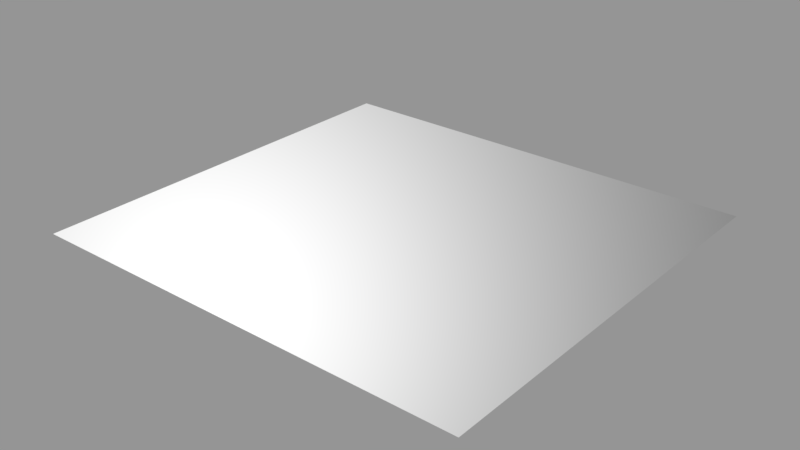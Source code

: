 # Source: decal01_02.blend  (saved by Blender 2.78.0; exported with 4.5.12 LTS)
import bpy
from mathutils import Matrix  # noqa: F401  (used for matrix-valued properties, if any)

bpy.ops.wm.read_factory_settings(use_empty=True)
scene = bpy.context.scene
scene.name = 'Scene'

# ---- collections
col_collection_1 = bpy.data.collections.new('Collection 1'); scene.collection.children.link(col_collection_1)

# ---- images (referenced by path relative to the original .blend; pixels are not part of the script)
import os
ASSET_DIR = os.environ.get("B2B_ASSET_DIR", "")  # directory of the original .blend (textures are referenced by path, not embedded)
HERE = os.path.dirname(os.path.abspath(__file__))  # packed textures are extracted next to this script under _unpacked/

def load_image(name, relpath, width, height, colorspace="sRGB"):
    """Load a texture the original file referenced (path relative to the .blend, or extracted next to this script)."""
    p = next((c for c in (os.path.join(HERE, relpath), os.path.join(ASSET_DIR, relpath)) if relpath and os.path.exists(c)), "")
    if p:
        img = bpy.data.images.load(p, check_existing=True)
        img.name = name
    else:  # same state as the original file: an image datablock whose file is absent (Cycles renders it pink)
        img = bpy.data.images.new(name, width, height)
        img.source = "FILE"
        img.filepath = "//" + (relpath or name)
    img.colorspace_settings.name = colorspace
    return img
img_decals01_02_ao_curv_height_png = load_image('decals01_02_ao_curv_height.png', 'textures/decals01_02_ao_curv_height.png', 1024, 1024, 'Non-Color')
img_decals01_02_nrm_alpha_png = load_image('decals01_02_nrm_alpha.png', 'textures/decals01_02_nrm_alpha.png', 1024, 1024, 'Non-Color')

# ---- materials (node trees are filled in below, after node groups)
mat_decal01_02 = bpy.data.materials.new('decal01_02')
mat_decal01_02.alpha_threshold = 0.0
mat_decal01_02.roughness = 0.5

# ---- node groups
ng_nodegroup_decal01_02 = bpy.data.node_groups.new('NodeGroup.decal01_02', 'ShaderNodeTree')
_s = ng_nodegroup_decal01_02.interface.new_socket(name='Color', in_out='OUTPUT', socket_type='NodeSocketColor')
_s.default_value = (0.0, 0.0, 0.0, 0.0)
_s = ng_nodegroup_decal01_02.interface.new_socket(name='UV', in_out='INPUT', socket_type='NodeSocketVector')
_s.min_value = 0.0
_s.max_value = 1.0
_s = ng_nodegroup_decal01_02.interface.new_socket(name='Value', in_out='INPUT', socket_type='NodeSocketFloat')
_s.default_value = 0.5
_s.min_value = -1e+04
_s.max_value = 1e+04
_s = ng_nodegroup_decal01_02.interface.new_socket(name='Mult', in_out='INPUT', socket_type='NodeSocketFloat')
_s.default_value = 0.5
_s.min_value = -1e+04
_s.max_value = 1e+04
_s = ng_nodegroup_decal01_02.interface.new_socket(name='Cross', in_out='INPUT', socket_type='NodeSocketColor')
_s.default_value = (0.5, 0.5, 0.5, 1.0)
_s = ng_nodegroup_decal01_02.interface.new_socket(name='UV2', in_out='INPUT', socket_type='NodeSocketColor')
_s.default_value = (0.5, 0.5, 0.5, 1.0)
_N = ng_nodegroup_decal01_02.nodes; _L = ng_nodegroup_decal01_02.links
n0 = _N.new('NodeFrame'); n0.name = 'Frame'; n0.location = (-472, 252)
n0.width = 833
n1 = _N.new('ShaderNodeMix'); n1.name = 'Mix'; n1.location = (396, -34)
n1.width = 100
n1.data_type = 'RGBA'
n1.blend_type = 'MULTIPLY'
n1.inputs[0].default_value = 1.0
n2 = _N.new('ShaderNodeMix'); n2.name = 'Mix.001'; n2.location = (523, -172)
n2.width = 100
n2.data_type = 'RGBA'
n2.blend_type = 'ADD'
n2.inputs[0].default_value = 1.0
n3 = _N.new('NodeGroupOutput'); n3.name = 'Group Output'; n3.location = (723, 0)
n4 = _N.new('ShaderNodeMath'); n4.name = 'Math.002'; n4.location = (683, -160)
n4.width = 120
n5 = _N.new('ShaderNodeMath'); n5.name = 'Math.001'; n5.location = (486, -133)
n5.width = 120
n5.operation = 'MULTIPLY'
n6 = _N.new('ShaderNodeTexImage'); n6.name = 'Image Texture.003'; n6.location = (30, -30)
n6.width = 156
n6.image = img_decals01_02_ao_curv_height_png
n7 = _N.new('ShaderNodeSeparateColor'); n7.name = 'Separate RGB'; n7.location = (257, -57)
n8 = _N.new('NodeGroupInput'); n8.name = 'Group Input'; n8.location = (-594, -23)
n4.parent = n0
n5.parent = n0
n6.parent = n0
n7.parent = n0
_L.new(n5.outputs[0], n4.inputs[0])
_L.new(n1.outputs[2], n2.inputs[6])
_L.new(n4.outputs[0], n1.inputs[6])
_L.new(n8.outputs[1], n5.inputs[1])
_L.new(n8.outputs[2], n4.inputs[1])
_L.new(n2.outputs[2], n3.inputs[0])
_L.new(n8.outputs[3], n1.inputs[7])
_L.new(n8.outputs[4], n2.inputs[7])
_L.new(n8.outputs[0], n6.inputs[0])
_L.new(n6.outputs[0], n7.inputs[0])
_L.new(n7.outputs[2], n5.inputs[0])
n3.is_active_output = True
ng_parallax_decal01_02 = bpy.data.node_groups.new('parallax.decal01_02', 'ShaderNodeTree')
_s = ng_parallax_decal01_02.interface.new_socket(name='vector', in_out='OUTPUT', socket_type='NodeSocketColor')
_s.default_value = (0.0, 0.0, 0.0, 0.0)
_s = ng_parallax_decal01_02.interface.new_socket(name='tangent', in_out='OUTPUT', socket_type='NodeSocketVector')
_s = ng_parallax_decal01_02.interface.new_socket(name='bino', in_out='OUTPUT', socket_type='NodeSocketVector')
_s = ng_parallax_decal01_02.interface.new_socket(name='no', in_out='OUTPUT', socket_type='NodeSocketVector')
_s = ng_parallax_decal01_02.interface.new_socket(name='value', in_out='INPUT', socket_type='NodeSocketFloat')
_s.default_value = -0.01
_s.min_value = -0.1
_s.max_value = 0.0
_s = ng_parallax_decal01_02.interface.new_socket(name='mult', in_out='INPUT', socket_type='NodeSocketFloat')
_N = ng_parallax_decal01_02.nodes; _L = ng_parallax_decal01_02.links
n0 = _N.new('NodeFrame'); n0.name = 'TBN'; n0.location = (2859, 972)
n0.label = 'TBN'
n0.width = 947
n0.shrink = False
n0.label_size = 36
n1 = _N.new('NodeFrame'); n1.name = 'TBN.001'; n1.location = (4482, -656)
n1.label = 'TBN'
n1.width = 765
n1.shrink = False
n1.label_size = 36
n2 = _N.new('NodeFrame'); n2.name = 'TBN.002'; n2.location = (3893, 551)
n2.label = 'TBN'
n2.width = 746
n2.shrink = False
n2.label_size = 36
n3 = _N.new('NodeReroute'); n3.name = 'Reroute'; n3.location = (3931, -1171)
n3.width = 16
n3.socket_idname = 'NodeSocketFloat'
n4 = _N.new('NodeReroute'); n4.name = 'Reroute.002'; n4.location = (3943, -1005)
n4.width = 16
n4.socket_idname = 'NodeSocketFloat'
n5 = _N.new('NodeReroute'); n5.name = 'Reroute.011'; n5.location = (4514, -370)
n5.width = 16
n6 = _N.new('NodeReroute'); n6.name = 'Reroute.001'; n6.location = (4146, -789)
n6.width = 16
n6.socket_idname = 'NodeSocketVector'
n7 = _N.new('NodeReroute'); n7.name = 'Reroute.007'; n7.location = (5405, 857)
n7.width = 16
n7.socket_idname = 'NodeSocketVector'
n8 = _N.new('NodeReroute'); n8.name = 'Reroute.008'; n8.location = (5308, 774)
n8.width = 16
n8.socket_idname = 'NodeSocketVector'
n9 = _N.new('NodeReroute'); n9.name = 'Reroute.010'; n9.location = (5195, 682)
n9.width = 16
n9.socket_idname = 'NodeSocketVector'
n10 = _N.new('NodeReroute'); n10.name = 'Reroute.003'; n10.location = (4513, -83)
n10.width = 16
n11 = _N.new('NodeReroute'); n11.name = 'Reroute.009'; n11.location = (3600, -40)
n11.width = 16
n11.socket_idname = 'NodeSocketVector'
n12 = _N.new('ShaderNodeCameraData'); n12.name = 'Camera Data.001'; n12.location = (3129, -42)
n12.width = 95
n13 = _N.new('ShaderNodeVectorTransform'); n13.name = 'Vector Transform.001'; n13.location = (252, -52)
n13.convert_to = 'CAMERA'
n14 = _N.new('ShaderNodeNewGeometry'); n14.name = 'Geometry'; n14.location = (33, -432)
n15 = _N.new('ShaderNodeVectorTransform'); n15.name = 'Vector Transform'; n15.location = (245, -437)
n15.width = 160
n15.convert_to = 'CAMERA'
n16 = _N.new('ShaderNodeTangent'); n16.name = 'Tangent.001'; n16.location = (30, -30)
n16.direction_type = 'UV_MAP'
n17 = _N.new('ShaderNodeMapping'); n17.name = 'Mapping.001'; n17.location = (585, -543)
n17.hide = True
n17.inputs[3].default_value = (1.0, 1.0, 0.0)
n18 = _N.new('ShaderNodeVectorMath'); n18.name = 'Vector Math.003'; n18.location = (437, -196)
n18.operation = 'CROSS_PRODUCT'
n19 = _N.new('NodeReroute'); n19.name = 'Reroute.006'; n19.location = (3608, 825)
n19.width = 16
n19.socket_idname = 'NodeSocketVector'
n20 = _N.new('NodeReroute'); n20.name = 'Reroute.005'; n20.location = (3604, 676)
n20.width = 16
n20.socket_idname = 'NodeSocketVector'
n21 = _N.new('NodeReroute'); n21.name = 'Reroute.004'; n21.location = (3582, 395)
n21.width = 16
n21.socket_idname = 'NodeSocketVector'
n22 = _N.new('ShaderNodeMath'); n22.name = 'Math'; n22.location = (3685, -1110)
n22.operation = 'MULTIPLY'
n23 = _N.new('ShaderNodeGroup'); n23.name = 'Group.003'; n23.location = (589, -173)
n23.width = 120
n23.node_tree = ng_nodegroup_decal01_02
n24 = _N.new('ShaderNodeGroup'); n24.name = 'Group.005'; n24.location = (362, -360)
n24.width = 120
n24.node_tree = ng_nodegroup_decal01_02
n25 = _N.new('ShaderNodeGroup'); n25.name = 'Group.006'; n25.location = (568, -411)
n25.width = 120
n25.node_tree = ng_nodegroup_decal01_02
n26 = _N.new('ShaderNodeGroup'); n26.name = 'Group.008'; n26.location = (323, -621)
n26.width = 120
n26.node_tree = ng_nodegroup_decal01_02
n27 = _N.new('ShaderNodeGroup'); n27.name = 'Group.010'; n27.location = (536, -689)
n27.width = 120
n27.node_tree = ng_nodegroup_decal01_02
n28 = _N.new('ShaderNodeGroup'); n28.name = 'Group.007'; n28.location = (109, -586)
n28.width = 120
n28.node_tree = ng_nodegroup_decal01_02
n29 = _N.new('ShaderNodeTexCoord'); n29.name = 'Texture Coordinate'; n29.location = (3860, -694)
n29.width = 150
n30 = _N.new('NodeGroupInput'); n30.name = 'Group Input'; n30.location = (3310, -996)
n31 = _N.new('ShaderNodeMapping'); n31.name = 'Mapping.002'; n31.location = (590, -78)
n31.hide = True
n31.inputs[3].default_value = (1.0, 1.0, -1.0)
n32 = _N.new('ShaderNodeMapping'); n32.name = 'Mapping.003'; n32.location = (597, -357)
n32.hide = True
n32.inputs[3].default_value = (1.0, 1.0, -1.0)
n33 = _N.new('ShaderNodeMapping'); n33.name = 'Mapping.004'; n33.location = (3360, -53)
n33.inputs[3].default_value = (1.0, 1.0, -1.0)
n34 = _N.new('ShaderNodeVectorMath'); n34.name = 'Vector Math.002'; n34.location = (177, -493)
n34.width = 80
n34.operation = 'DOT_PRODUCT'
n35 = _N.new('ShaderNodeCombineColor'); n35.name = 'Combine RGB'; n35.location = (334, -407)
n35.width = 80
n36 = _N.new('ShaderNodeVectorMath'); n36.name = 'Vector Math.001'; n36.location = (169, -391)
n36.width = 80
n36.operation = 'DOT_PRODUCT'
n37 = _N.new('ShaderNodeVectorMath'); n37.name = 'Vector Math'; n37.location = (170, -288)
n37.width = 80
n37.operation = 'DOT_PRODUCT'
n38 = _N.new('ShaderNodeGroup'); n38.name = 'Group.002'; n38.location = (384, -104)
n38.width = 120
n38.node_tree = ng_nodegroup_decal01_02
n39 = _N.new('ShaderNodeGroup'); n39.name = 'Group.004'; n39.location = (147, -347)
n39.width = 120
n39.node_tree = ng_nodegroup_decal01_02
n40 = _N.new('ShaderNodeGroup'); n40.name = 'Group.001'; n40.location = (30, -65)
n40.width = 267
n40.node_tree = ng_nodegroup_decal01_02
n41 = _N.new('NodeGroupOutput'); n41.name = 'Group Output'; n41.location = (5805, -1170)
n42 = _N.new('ShaderNodeVectorMath'); n42.name = 'Vector Math.004'; n42.location = (0, 0)
n42.operation = 'NORMALIZE'
n13.parent = n0
n14.parent = n0
n15.parent = n0
n16.parent = n0
n17.parent = n0
n18.parent = n0
n23.parent = n1
n24.parent = n1
n25.parent = n1
n26.parent = n1
n27.parent = n1
n28.parent = n1
n31.parent = n0
n32.parent = n0
n34.parent = n2
n35.parent = n2
n36.parent = n2
n37.parent = n2
n38.parent = n1
n39.parent = n1
n40.parent = n1
_L.new(n36.outputs[1], n35.inputs[1])
_L.new(n37.outputs[1], n35.inputs[0])
_L.new(n4.outputs[0], n40.inputs[1])
_L.new(n6.outputs[0], n40.inputs[0])
_L.new(n5.outputs[0], n40.inputs[3])
_L.new(n6.outputs[0], n40.inputs[4])
_L.new(n40.outputs[0], n38.inputs[0])
_L.new(n40.outputs[0], n38.inputs[4])
_L.new(n38.outputs[0], n23.inputs[0])
_L.new(n38.outputs[0], n23.inputs[4])
_L.new(n23.outputs[0], n39.inputs[0])
_L.new(n23.outputs[0], n39.inputs[4])
_L.new(n39.outputs[0], n24.inputs[0])
_L.new(n39.outputs[0], n24.inputs[4])
_L.new(n24.outputs[0], n25.inputs[0])
_L.new(n24.outputs[0], n25.inputs[4])
_L.new(n25.outputs[0], n28.inputs[0])
_L.new(n25.outputs[0], n28.inputs[4])
_L.new(n28.outputs[0], n26.inputs[0])
_L.new(n28.outputs[0], n26.inputs[4])
_L.new(n26.outputs[0], n27.inputs[0])
_L.new(n26.outputs[0], n27.inputs[4])
_L.new(n5.outputs[0], n38.inputs[3])
_L.new(n5.outputs[0], n23.inputs[3])
_L.new(n5.outputs[0], n39.inputs[3])
_L.new(n5.outputs[0], n28.inputs[3])
_L.new(n5.outputs[0], n26.inputs[3])
_L.new(n5.outputs[0], n27.inputs[3])
_L.new(n5.outputs[0], n25.inputs[3])
_L.new(n5.outputs[0], n24.inputs[3])
_L.new(n4.outputs[0], n38.inputs[1])
_L.new(n4.outputs[0], n23.inputs[1])
_L.new(n4.outputs[0], n39.inputs[1])
_L.new(n4.outputs[0], n24.inputs[1])
_L.new(n4.outputs[0], n25.inputs[1])
_L.new(n4.outputs[0], n28.inputs[1])
_L.new(n4.outputs[0], n26.inputs[1])
_L.new(n4.outputs[0], n27.inputs[1])
_L.new(n3.outputs[0], n40.inputs[2])
_L.new(n10.outputs[0], n5.inputs[0])
_L.new(n11.outputs[0], n37.inputs[1])
_L.new(n11.outputs[0], n36.inputs[1])
_L.new(n11.outputs[0], n34.inputs[1])
_L.new(n14.outputs[1], n15.inputs[0])
_L.new(n16.outputs[0], n13.inputs[0])
_L.new(n13.outputs[0], n18.inputs[0])
_L.new(n15.outputs[0], n18.inputs[1])
_L.new(n27.outputs[0], n41.inputs[0])
_L.new(n35.outputs[0], n10.inputs[0])
_L.new(n34.outputs[1], n35.inputs[2])
_L.new(n29.outputs[2], n6.inputs[0])
_L.new(n3.outputs[0], n38.inputs[2])
_L.new(n3.outputs[0], n23.inputs[2])
_L.new(n3.outputs[0], n39.inputs[2])
_L.new(n3.outputs[0], n24.inputs[2])
_L.new(n3.outputs[0], n25.inputs[2])
_L.new(n3.outputs[0], n28.inputs[2])
_L.new(n3.outputs[0], n26.inputs[2])
_L.new(n3.outputs[0], n27.inputs[2])
_L.new(n30.outputs[0], n22.inputs[0])
_L.new(n30.outputs[1], n22.inputs[1])
_L.new(n30.outputs[0], n4.inputs[0])
_L.new(n22.outputs[0], n3.inputs[0])
_L.new(n19.outputs[0], n37.inputs[0])
_L.new(n20.outputs[0], n36.inputs[0])
_L.new(n21.outputs[0], n34.inputs[0])
_L.new(n12.outputs[0], n11.inputs[0])
_L.new(n13.outputs[0], n19.inputs[0])
_L.new(n15.outputs[0], n21.inputs[0])
_L.new(n7.outputs[0], n41.inputs[1])
_L.new(n8.outputs[0], n41.inputs[2])
_L.new(n9.outputs[0], n41.inputs[3])
_L.new(n19.outputs[0], n7.inputs[0])
_L.new(n20.outputs[0], n8.inputs[0])
_L.new(n21.outputs[0], n9.inputs[0])
_L.new(n42.outputs[0], n20.inputs[0])
_L.new(n18.outputs[0], n42.inputs[0])
n41.is_active_output = True
ng_decal_group = bpy.data.node_groups.new('Decal Group', 'ShaderNodeTree')
_s = ng_decal_group.interface.new_socket(name='Shader', in_out='OUTPUT', socket_type='NodeSocketShader')
_s = ng_decal_group.interface.new_socket(name='Material Color', in_out='INPUT', socket_type='NodeSocketColor')
_s.default_value = (0.5793, 0.5793, 0.5793, 1.0)
_s = ng_decal_group.interface.new_socket(name='Material Roughness', in_out='INPUT', socket_type='NodeSocketFloat')
_s.subtype = 'FACTOR'
_s.default_value = 0.2
_s.min_value = 0.0
_s.max_value = 1.0
_s = ng_decal_group.interface.new_socket(name='Normal Map', in_out='INPUT', socket_type='NodeSocketColor')
_s.default_value = (0.5, 0.5, 1.0, 1.0)
_s = ng_decal_group.interface.new_socket(name='Normal Strength', in_out='INPUT', socket_type='NodeSocketFloat')
_s.default_value = 1.0
_s.min_value = 0.0
_s.max_value = 10.0
_s = ng_decal_group.interface.new_socket(name='Alpha', in_out='INPUT', socket_type='NodeSocketColor')
_s = ng_decal_group.interface.new_socket(name='AO + Curvature + Height Map', in_out='INPUT', socket_type='NodeSocketColor')
_s.default_value = (0.8, 0.8, 0.8, 1.0)
_s = ng_decal_group.interface.new_socket(name='AO Strength', in_out='INPUT', socket_type='NodeSocketFloat')
_s.subtype = 'FACTOR'
_s.default_value = 1.0
_s.min_value = 0.0
_s.max_value = 1.0
_s = ng_decal_group.interface.new_socket(name='Edge Highlights', in_out='INPUT', socket_type='NodeSocketFloat')
_s.subtype = 'FACTOR'
_s.default_value = 0.5
_s.min_value = 0.0
_s.max_value = 1.0
_N = ng_decal_group.nodes; _L = ng_decal_group.links
n0 = _N.new('ShaderNodeInvert'); n0.name = 'Invert'; n0.location = (-262, -267)
n1 = _N.new('ShaderNodeBsdfTransparent'); n1.name = 'Transparent BSDF'; n1.location = (247, -354)
n2 = _N.new('ShaderNodeMix'); n2.name = 'Mix.001'; n2.location = (45, 180)
n2.data_type = 'RGBA'
n2.blend_type = 'OVERLAY'
n3 = _N.new('ShaderNodeMix'); n3.name = 'Mix'; n3.location = (-247, 340)
n3.data_type = 'RGBA'
n3.blend_type = 'MULTIPLY'
n4 = _N.new('ShaderNodeMixShader'); n4.name = 'Mix Shader'; n4.location = (498, -152)
n5 = _N.new('ShaderNodeSeparateColor'); n5.name = 'Separate RGB'; n5.location = (-473, 115)
n6 = _N.new('ShaderNodeBsdfAnisotropic'); n6.name = 'Glossy BSDF'; n6.location = (290, 32)
n6.distribution = 'GGX'
n7 = _N.new('NodeGroupOutput'); n7.name = 'Group Output'; n7.location = (857, -88)
n8 = _N.new('ShaderNodeNormalMap'); n8.name = 'Normal Map'; n8.location = (-265, -95)
n9 = _N.new('NodeGroupInput'); n9.name = 'Group Input'; n9.location = (-936, -17)
n10 = _N.new('ShaderNodeMath'); n10.name = 'Math'; n10.location = (0, 0)
n10.operation = 'POWER'
_L.new(n9.outputs[2], n8.inputs[1])
_L.new(n8.outputs[0], n6.inputs[4])
_L.new(n6.outputs[0], n4.inputs[1])
_L.new(n1.outputs[0], n4.inputs[2])
_L.new(n4.outputs[0], n7.inputs[0])
_L.new(n9.outputs[4], n0.inputs[1])
_L.new(n0.outputs[0], n4.inputs[0])
_L.new(n9.outputs[5], n5.inputs[0])
_L.new(n9.outputs[0], n3.inputs[6])
_L.new(n5.outputs[0], n3.inputs[7])
_L.new(n3.outputs[2], n2.inputs[6])
_L.new(n2.outputs[2], n6.inputs[0])
_L.new(n5.outputs[1], n2.inputs[7])
_L.new(n9.outputs[6], n3.inputs[0])
_L.new(n9.outputs[7], n2.inputs[0])
_L.new(n9.outputs[3], n8.inputs[0])
_L.new(n9.outputs[1], n10.inputs[0])
_L.new(n10.outputs[0], n6.inputs[1])
n7.is_active_output = True

# ---- material node trees
mat_decal01_02.use_nodes = True; mat_decal01_02.node_tree.nodes.clear()
_N = mat_decal01_02.node_tree.nodes; _L = mat_decal01_02.node_tree.links
n0 = _N.new('ShaderNodeOutputMaterial'); n0.name = 'Material Output'; n0.location = (188, 348)
n1 = _N.new('ShaderNodeRGB'); n1.name = 'RGB'; n1.location = (-602, 560)
n1.outputs[0].default_value = (0.35, 0.35, 0.35, 1.0)
n2 = _N.new('ShaderNodeGroup'); n2.name = 'Group.001'; n2.location = (-1228, 43)
n2.width = 235
n2.node_tree = ng_parallax_decal01_02
n2.inputs[0].default_value = -0.06
n2.inputs[1].default_value = -0.5
n3 = _N.new('ShaderNodeTexImage'); n3.name = 'Image Texture.001'; n3.location = (-745, 82)
n3.width = 301
n3.image = img_decals01_02_ao_curv_height_png
n4 = _N.new('ShaderNodeGroup'); n4.name = 'Group'; n4.location = (-205, 387)
n4.width = 227
n4.node_tree = ng_decal_group
n4.inputs[1].default_value = 0.2
n4.inputs[3].default_value = 1.0
n4.inputs[6].default_value = 1.0
n4.inputs[7].default_value = 0.5
n5 = _N.new('ShaderNodeTexImage'); n5.name = 'Image Texture'; n5.location = (-740, 348)
n5.width = 295
n5.image = img_decals01_02_nrm_alpha_png
_L.new(n5.outputs[0], n4.inputs[2])
_L.new(n4.outputs[0], n0.inputs[0])
_L.new(n5.outputs[1], n4.inputs[4])
_L.new(n3.outputs[0], n4.inputs[5])
_L.new(n1.outputs[0], n4.inputs[0])
_L.new(n2.outputs[0], n5.inputs[0])
_L.new(n2.outputs[0], n3.inputs[0])
n0.is_active_output = True

# ---- meshes
me_cube_001 = bpy.data.meshes.new('Cube.001')
me_cube_001.from_pydata([(-0.12, -0.112, 0.0), (-0.12, 0.112, 0.0), (0.12, -0.112, 0.0), (0.12, 0.112, 0.0)], [], [(3, 1, 0, 2)])
_uv = me_cube_001.uv_layers.new(name='UVMap')
_uv.uv.foreach_set('vector', [1.0, 1.0, 0.0, 1.0, 5.96e-08, 0.0, 1.0, 0.0])
me_cube_001.materials.append(mat_decal01_02)
me_cube_001.use_remesh_preserve_volume = False
me_cube_001.use_remesh_preserve_attributes = False
me_cube_001.use_mirror_vertex_groups = False
me_cube_001.auto_texspace = False
me_cube_001.update()

# ---- objects
ob_decal01_02 = bpy.data.objects.new('decal01_02', me_cube_001)

# ---- transforms, parenting, visibility, modifiers, constraints
ob_decal01_02.location = (0.0, 0.0, 0.0)
ob_decal01_02.visible_shadow = False
ob_decal01_02.show_wire = True
ob_decal01_02.show_all_edges = True
ob_decal01_02.lineart.crease_threshold = 0.0
_m = ob_decal01_02.modifiers.new('Displace', 'DISPLACE')
_m.mid_level = 0.9999

# ---- collection membership
col_collection_1.objects.link(ob_decal01_02)

# ---- scene / render settings (as saved in the file)
scene.frame_start = 0; scene.frame_end = 250; scene.frame_set(0)
scene.render.engine = 'CYCLES'
scene.render.dither_intensity = 0.0
scene.render.film_transparent = True
scene.cycles.use_denoising = False
scene.cycles.samples = 64
scene.cycles.sampling_pattern = 'TABULATED_SOBOL'
scene.cycles.light_sampling_threshold = 0.0
scene.cycles.use_adaptive_sampling = False
scene.cycles.use_light_tree = False
scene.cycles.blur_glossy = 0.0
scene.cycles.sample_clamp_indirect = 0.0
scene.view_settings.view_transform = 'Standard'
bpy.context.view_layer.update()

# ---- added for rendering (the .blend has no active camera and no usable light): camera, sun + grey world if the file has none
cam_auto = bpy.data.cameras.new('AutoCamera')
cam_auto.lens = 50.0
cam_auto.sensor_width = 36.0
cam_auto.clip_end = 1000.0
ob_auto_camera = bpy.data.objects.new('AutoCamera', cam_auto)
scene.collection.objects.link(ob_auto_camera)
ob_auto_camera.location = (0.303744, -0.364493, 0.243096)
ob_auto_camera.rotation_euler = (1.09748, -7.21219e-08, 0.694738)
scene.camera = ob_auto_camera
light_auto_sun = bpy.data.lights.new('AutoSun', 'SUN')
light_auto_sun.energy = 3.0
light_auto_sun.angle = 0.0523599
ob_auto_sun = bpy.data.objects.new('AutoSun', light_auto_sun)
scene.collection.objects.link(ob_auto_sun)
ob_auto_sun.rotation_euler = (0.872665, 0.174533, 0.523599)
if scene.world is None:
    world_auto = bpy.data.worlds.new('AutoWorld')
    world_auto.color = (0.3, 0.3, 0.3)
    scene.world = world_auto
bpy.context.view_layer.update()
